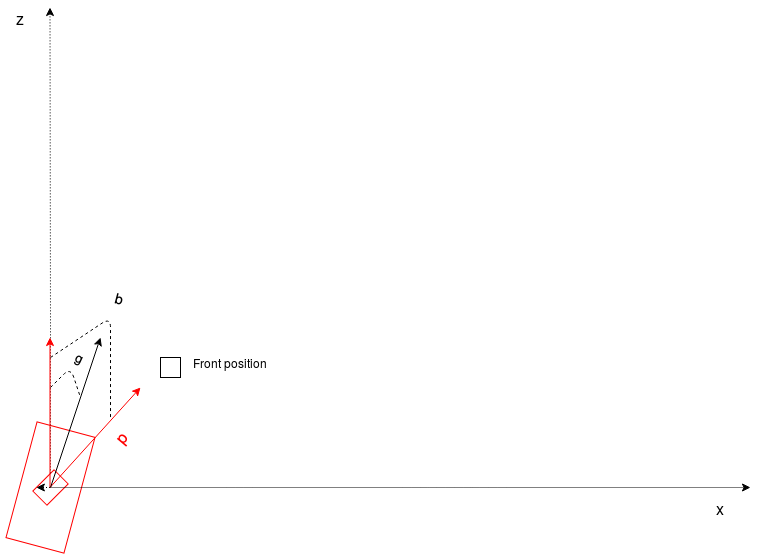

The diagram above was exported from draw.io. Its source (the exported page's mxGraphModel, read from the mxfile embedded in the PNG):
<mxGraphModel dx="803" dy="460" grid="1" gridSize="10" guides="1" tooltips="1" connect="1" arrows="1" fold="1" page="1" pageScale="1" pageWidth="850" pageHeight="1100" math="1" shadow="0">
  <root>
    <mxCell id="0" />
    <mxCell id="1" parent="0" />
    <mxCell id="hZR8_9xpYQGguoSePX-n-1" value="" style="rounded=0;whiteSpace=wrap;html=1;rotation=-75;fillColor=#FFFFFF;strokeColor=#FF0000;" parent="1" vertex="1">
      <mxGeometry x="80" y="480" width="120" height="60" as="geometry" />
    </mxCell>
    <mxCell id="RMG5Ra871q8evbcs4d7H-5" value="" style="rounded=0;whiteSpace=wrap;html=1;fillColor=#FFFFFF;rotation=-45;strokeColor=#FF0000;" parent="1" vertex="1">
      <mxGeometry x="125" y="500" width="30" height="20" as="geometry" />
    </mxCell>
    <mxCell id="hZR8_9xpYQGguoSePX-n-3" value="" style="endArrow=classic;html=1;strokeColor=#FF0000;" parent="1" edge="1">
      <mxGeometry width="50" height="50" relative="1" as="geometry">
        <mxPoint x="139.5" y="510" as="sourcePoint" />
        <mxPoint x="230" y="410" as="targetPoint" />
      </mxGeometry>
    </mxCell>
    <mxCell id="hZR8_9xpYQGguoSePX-n-5" value="" style="endArrow=classic;html=1;dashed=1;dashPattern=1 2;" parent="1" source="RMG5Ra871q8evbcs4d7H-5" edge="1">
      <mxGeometry width="50" height="50" relative="1" as="geometry">
        <mxPoint x="139.5" y="510" as="sourcePoint" />
        <mxPoint x="139.5" y="30" as="targetPoint" />
        <Array as="points">
          <mxPoint x="140" y="340" />
        </Array>
      </mxGeometry>
    </mxCell>
    <mxCell id="hZR8_9xpYQGguoSePX-n-6" value="" style="endArrow=classic;html=1;dashed=1;dashPattern=1 1;" parent="1" edge="1">
      <mxGeometry width="50" height="50" relative="1" as="geometry">
        <mxPoint x="140" y="510" as="sourcePoint" />
        <mxPoint x="840" y="510" as="targetPoint" />
      </mxGeometry>
    </mxCell>
    <mxCell id="hZR8_9xpYQGguoSePX-n-22" value="&lt;font style=&quot;font-size: 16px&quot;&gt;z&lt;/font&gt;" style="text;html=1;strokeColor=none;fillColor=none;align=center;verticalAlign=middle;whiteSpace=wrap;rounded=0;" parent="1" vertex="1">
      <mxGeometry x="90" y="30" width="40" height="20" as="geometry" />
    </mxCell>
    <mxCell id="hZR8_9xpYQGguoSePX-n-23" value="&lt;font style=&quot;font-size: 16px&quot;&gt;x&lt;/font&gt;" style="text;html=1;strokeColor=none;fillColor=none;align=center;verticalAlign=middle;whiteSpace=wrap;rounded=0;" parent="1" vertex="1">
      <mxGeometry x="790" y="520" width="40" height="20" as="geometry" />
    </mxCell>
    <mxCell id="hZR8_9xpYQGguoSePX-n-27" value="&lt;font style=&quot;font-size: 16px&quot; color=&quot;#FF0000&quot;&gt;p&lt;/font&gt;" style="text;html=1;strokeColor=none;fillColor=none;align=center;verticalAlign=middle;whiteSpace=wrap;rounded=0;rotation=-50;" parent="1" vertex="1">
      <mxGeometry x="190" y="450" width="40" height="20" as="geometry" />
    </mxCell>
    <mxCell id="RMG5Ra871q8evbcs4d7H-3" value="" style="whiteSpace=wrap;html=1;aspect=fixed;fillColor=#FFFFFF;" parent="1" vertex="1">
      <mxGeometry x="250" y="380" width="20" height="20" as="geometry" />
    </mxCell>
    <mxCell id="RMG5Ra871q8evbcs4d7H-4" value="Front position" style="text;html=1;strokeColor=none;fillColor=none;align=center;verticalAlign=middle;whiteSpace=wrap;rounded=0;" parent="1" vertex="1">
      <mxGeometry x="280" y="370" width="80" height="30" as="geometry" />
    </mxCell>
    <mxCell id="RMG5Ra871q8evbcs4d7H-6" value="" style="endArrow=classic;html=1;dashed=1;dashPattern=1 2;" parent="1" target="RMG5Ra871q8evbcs4d7H-5" edge="1">
      <mxGeometry width="50" height="50" relative="1" as="geometry">
        <mxPoint x="139.5" y="510" as="sourcePoint" />
        <mxPoint x="139.5" y="30" as="targetPoint" />
      </mxGeometry>
    </mxCell>
    <mxCell id="wf4rvuNpr4eUuFWFl2oA-1" value="" style="endArrow=classic;html=1;strokeColor=#FF0000;" edge="1" parent="1">
      <mxGeometry width="50" height="50" relative="1" as="geometry">
        <mxPoint x="139.5" y="510" as="sourcePoint" />
        <mxPoint x="139.5" y="360" as="targetPoint" />
      </mxGeometry>
    </mxCell>
    <mxCell id="wf4rvuNpr4eUuFWFl2oA-3" value="" style="endArrow=classic;html=1;" edge="1" parent="1">
      <mxGeometry width="50" height="50" relative="1" as="geometry">
        <mxPoint x="140" y="510" as="sourcePoint" />
        <mxPoint x="190" y="360" as="targetPoint" />
      </mxGeometry>
    </mxCell>
    <mxCell id="wf4rvuNpr4eUuFWFl2oA-5" value="" style="endArrow=none;dashed=1;html=1;strokeColor=#000000;" edge="1" parent="1">
      <mxGeometry width="50" height="50" relative="1" as="geometry">
        <mxPoint x="140" y="410" as="sourcePoint" />
        <mxPoint x="170" y="420" as="targetPoint" />
        <Array as="points">
          <mxPoint x="160" y="390" />
        </Array>
      </mxGeometry>
    </mxCell>
    <mxCell id="wf4rvuNpr4eUuFWFl2oA-6" value="&lt;font style=&quot;font-size: 13px&quot;&gt;g&lt;/font&gt;" style="text;html=1;strokeColor=none;fillColor=none;align=center;verticalAlign=middle;whiteSpace=wrap;rounded=0;rotation=25;" vertex="1" parent="1">
      <mxGeometry x="150" y="380" width="40" as="geometry" />
    </mxCell>
    <mxCell id="wf4rvuNpr4eUuFWFl2oA-10" value="" style="endArrow=none;dashed=1;html=1;strokeColor=#000000;" edge="1" parent="1">
      <mxGeometry width="50" height="50" relative="1" as="geometry">
        <mxPoint x="140" y="380" as="sourcePoint" />
        <mxPoint x="200" y="440" as="targetPoint" />
        <Array as="points">
          <mxPoint x="200" y="340" />
        </Array>
      </mxGeometry>
    </mxCell>
    <mxCell id="wf4rvuNpr4eUuFWFl2oA-12" value="&lt;font style=&quot;font-size: 14px&quot;&gt;b&lt;/font&gt;" style="text;html=1;strokeColor=none;fillColor=none;align=center;verticalAlign=middle;whiteSpace=wrap;rounded=0;rotation=15;" vertex="1" parent="1">
      <mxGeometry x="190" y="310" width="40" height="20" as="geometry" />
    </mxCell>
  </root>
</mxGraphModel>